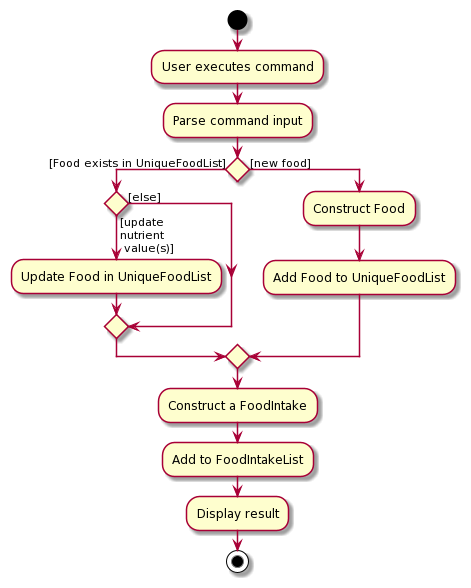

The diagram above was rendered by PlantUML. Its source (embedded in the PNG):
@startuml
start
:User executes command;
:Parse command input;
if () then ([Food exists in UniqueFoodList])
  if () then ([update\nnutrient\n value(s)]\n)
    :Update Food in UniqueFoodList;
  else ([else])
  endif
else ([new food])
  :Construct Food;
  :Add Food to UniqueFoodList;
endif
:Construct a FoodIntake;
:Add to FoodIntakeList;
:Display result;
stop
@enduml